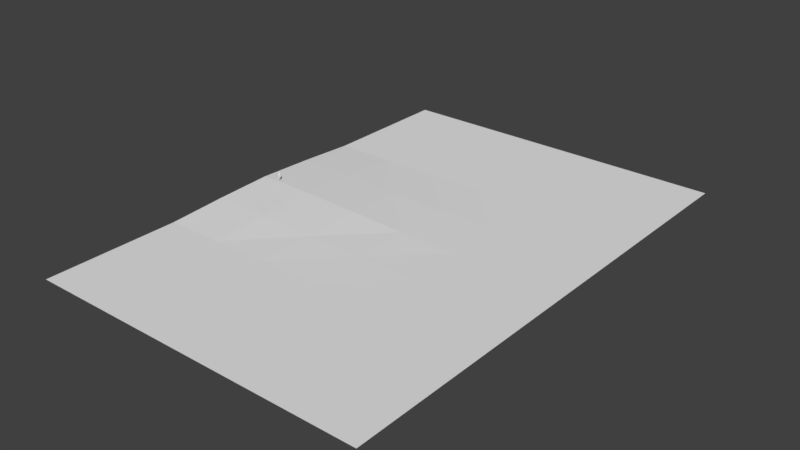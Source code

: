 # Source: kentta02.blend  (saved by Blender 2.78.0; exported with 4.5.12 LTS)
import bpy
from mathutils import Matrix  # noqa: F401  (used for matrix-valued properties, if any)

bpy.ops.wm.read_factory_settings(use_empty=True)
scene = bpy.context.scene
scene.name = 'Scene'

# ---- collections
col_collection_1 = bpy.data.collections.new('Collection 1'); scene.collection.children.link(col_collection_1)

# ---- world
world_world = bpy.data.worlds.new('World'); scene.world = world_world
world_world.color = (0.05088, 0.05088, 0.05088)
world_world.use_sun_shadow = False
world_world.sun_shadow_jitter_overblur = 0.0
world_world.cycles.sampling_method = 'MANUAL'

# ---- meshes
me_plane = bpy.data.meshes.new('Plane')
me_plane.from_pydata([(0.5, 0.0, 0.01235), (1.0, -1.0, 0.0), (0.5, 1.0, 0.02784), (1.0, 1.0, 0.0), (0.5, -1.0, 0.0), (1.0, 0.0, 0.0), (0.5, 0.5, 0.02526), (1.0, 0.5, 0.0), (0.5, -0.5, 0.006534), (1.0, -0.5, 0.0), (2.171, -1.0, 0.0), (2.171, 1.0, 0.0), (2.171, 0.0, 0.0), (2.171, 0.5, 0.0), (2.171, -0.5, 0.0), (1.0, -1.977, 0.0), (0.5, -1.977, 0.0), (2.171, -1.977, 0.0), (-0.5, 0.0, 0.01235), (-1.0, -1.0, 0.0), (-0.5, 1.0, 0.02784), (-1.0, 1.0, 0.0), (0.0, -1.0, 0.0), (0.0, 1.0, 0.04622), (-0.5, -1.0, 0.0), (-1.0, 0.0, 0.0), (0.0, 0.0, 0.03158), (-0.5, 0.5, 0.02526), (-1.0, 0.5, 0.0), (0.0, 0.5, 0.04277), (-0.5, -0.5, 0.006534), (-1.0, -0.5, 0.0), (0.0, -0.5, 0.01149), (-2.171, -1.0, 0.0), (-2.171, 1.0, 0.0), (-2.171, 0.0, 0.0), (-2.171, 0.5, 0.0), (-2.171, -0.5, 0.0), (-1.0, -1.977, 0.0), (0.0, -1.977, 0.0), (-0.5, -1.977, 0.0), (-2.171, -1.977, 0.0)], [], [(6, 7, 3, 2), (32, 8, 0, 26), (29, 6, 2, 23), (8, 9, 5, 0), (26, 0, 6, 29), (0, 5, 7, 6), (4, 1, 9, 8), (22, 4, 8, 32), (5, 9, 14, 12), (3, 7, 13, 11), (7, 5, 12, 13), (9, 1, 10, 14), (10, 1, 15, 17), (4, 22, 39, 16), (1, 4, 16, 15), (27, 20, 21, 28), (32, 26, 18, 30), (29, 23, 20, 27), (30, 18, 25, 31), (26, 29, 27, 18), (18, 27, 28, 25), (24, 30, 31, 19), (22, 32, 30, 24), (25, 35, 37, 31), (21, 34, 36, 28), (28, 36, 35, 25), (31, 37, 33, 19), (33, 41, 38, 19), (24, 40, 39, 22), (19, 38, 40, 24)])
_uv = me_plane.uv_layers.new(name='UVMap')
_uv.uv.foreach_set('vector', [0.6151, 0.5703, 0.7303, 0.5702, 0.7304, 0.6853, 0.6152, 0.6854, 0.5, 0.3402, 0.6151, 0.3401, 0.6151, 0.4552, 0.5, 0.4554, 0.5, 0.5704, 0.6151, 0.5703, 0.6152, 0.6854, 0.5, 0.6855, 0.6151, 0.3401, 0.7302, 0.3401, 0.7302, 0.4551, 0.6151, 0.4552, 0.5, 0.4554, 0.6151, 0.4552, 0.6151, 0.5703, 0.5, 0.5704, 0.6151, 0.4552, 0.7302, 0.4551, 0.7303, 0.5702, 0.6151, 0.5703, 0.615, 0.225, 0.7301, 0.225, 0.7302, 0.3401, 0.6151, 0.3401, 0.4999, 0.225, 0.615, 0.225, 0.6151, 0.3401, 0.5, 0.3402, 0.7302, 0.4551, 0.7302, 0.3401, 0.9997, 0.3399, 0.9998, 0.455, 0.7304, 0.6853, 0.7303, 0.5702, 0.9998, 0.5701, 0.9999, 0.6851, 0.7303, 0.5702, 0.7302, 0.4551, 0.9998, 0.455, 0.9998, 0.5701, 0.7302, 0.3401, 0.7301, 0.225, 0.9997, 0.2248, 0.9997, 0.3399, 0.9997, 0.2248, 0.7301, 0.225, 0.73, 0.0001887, 0.9996, 8.278e-05, 0.615, 0.225, 0.4999, 0.225, 0.4999, 0.0002391, 0.615, 0.0002199, 0.7301, 0.225, 0.615, 0.225, 0.615, 0.0002199, 0.73, 0.0001887, 0.3849, 0.5704, 0.3848, 0.6854, 0.2696, 0.6854, 0.2697, 0.5703, 0.5, 0.3402, 0.5, 0.4554, 0.3848, 0.4552, 0.3848, 0.3401, 0.5, 0.5704, 0.5, 0.6855, 0.3848, 0.6854, 0.3849, 0.5704, 0.3848, 0.3401, 0.3848, 0.4552, 0.2697, 0.4552, 0.2697, 0.3401, 0.5, 0.4554, 0.5, 0.5704, 0.3849, 0.5704, 0.3848, 0.4552, 0.3848, 0.4552, 0.3849, 0.5704, 0.2697, 0.5703, 0.2697, 0.4552, 0.3848, 0.225, 0.3848, 0.3401, 0.2697, 0.3401, 0.2698, 0.225, 0.4999, 0.225, 0.5, 0.3402, 0.3848, 0.3401, 0.3848, 0.225, 0.2697, 0.4552, 0.0001691, 0.4551, 0.0002017, 0.34, 0.2697, 0.3401, 0.2696, 0.6854, 8.278e-05, 0.6852, 0.0001291, 0.5702, 0.2697, 0.5703, 0.2697, 0.5703, 0.0001291, 0.5702, 0.0001691, 0.4551, 0.2697, 0.4552, 0.2697, 0.3401, 0.0002017, 0.34, 0.0002273, 0.225, 0.2698, 0.225, 0.0002273, 0.225, 0.0002647, 0.0002101, 0.2698, 0.0002474, 0.2698, 0.225, 0.3848, 0.225, 0.3848, 0.0002492, 0.4999, 0.0002391, 0.4999, 0.225, 0.2698, 0.225, 0.2698, 0.0002474, 0.3848, 0.0002492, 0.3848, 0.225])
me_plane.use_remesh_preserve_volume = False
me_plane.use_remesh_preserve_attributes = False
me_plane.use_mirror_vertex_groups = False
me_plane.update()
me_cube_002 = bpy.data.meshes.new('Cube.002')
me_cube_002.from_pydata([(1.619, -0.1746, 3.856), (1.547, -0.1302, 3.846), (1.629, -0.3363, 3.885), (1.493, -0.358, 3.883), (1.555, -0.1225, 3.784), (1.64, -0.1758, 3.792), (1.589, -0.4023, 3.141), (1.591, -0.4582, 3.172), (1.538, -0.3968, 3.168), (1.545, -0.4501, 3.191), (1.583, -0.4991, 3.212), (1.555, -0.4036, 3.134), (1.55, -0.3362, 3.165), (1.567, -0.2831, 3.166), (1.581, -0.3314, 3.146), (1.67, -0.212, 3.638), (1.503, -0.1862, 3.644), (1.526, -0.4376, 3.65), (1.471, -0.301, 3.65), (1.576, -0.1378, 3.644), (1.621, -0.4781, 3.576), (1.734, -0.2992, 3.659), (1.571, -0.1336, 3.683), (1.708, -0.4155, 3.729), (1.726, -0.2894, 3.708), (1.66, -0.2106, 3.695), (1.496, -0.1738, 3.689), (1.45, -0.2894, 3.708), (1.654, -0.3698, 3.824), (1.487, -0.1695, 3.85), (1.474, -0.4104, 3.725), (1.576, -0.6414, 3.698), (1.713, -0.4288, 3.641), (1.571, -0.55, 3.779), (1.639, -0.5229, 3.77), (1.507, -0.5412, 3.763), (1.499, -0.5217, 3.705), (1.686, -0.5001, 3.715), (1.577, -0.7059, 3.604), (1.597, -0.5129, 3.632), (1.554, -0.5039, 3.634), (1.637, -0.5077, 3.62), (1.62, -0.6344, 3.691), (1.535, -0.6351, 3.687), (1.524, -0.6211, 3.661), (1.639, -0.6211, 3.661), (1.661, -0.2603, 3.329), (1.591, -0.5976, 3.618), (1.557, -0.6052, 3.626), (1.615, -0.6066, 3.623), (1.605, -0.699, 3.594), (1.549, -0.6933, 3.597), (1.539, -0.6814, 3.582), (1.625, -0.6814, 3.582), (1.58, -0.6935, 3.567), (1.589, -0.6531, 3.557), (1.554, -0.6615, 3.569), (1.612, -0.6677, 3.563), (1.57, -0.2795, 3.362), (1.549, -0.3546, 3.381), (1.629, -0.4921, 3.377), (1.562, -0.4416, 3.391), (1.621, -0.2266, 3.336), (1.683, -0.4644, 3.355), (1.699, -0.364, 3.333), (1.558, -0.4263, 3.512), (1.636, -0.1862, 3.456), (1.721, -0.4528, 3.49), (1.738, -0.3372, 3.468), (1.691, -0.2199, 3.455), (1.569, -0.2446, 3.484), (1.542, -0.3252, 3.528), (1.646, -0.4835, 3.504), (1.546, -0.4384, 3.571), (1.628, -0.162, 3.55), (1.734, -0.3148, 3.58), (1.679, -0.2155, 3.557), (1.552, -0.1884, 3.561), (1.527, -0.315, 3.579), (1.633, -0.4808, 3.54), (1.717, -0.4408, 3.565), (0.1026, 0.3571, 7.338), (0.3284, -0.3187, 7.36), (0.309, 0.1851, 7.345), (0.1263, -0.3659, 6.403), (0.09214, 0.1927, 6.551), (0.1195, -0.3664, 7.547), (0.137, -0.5259, 7.386), (0.29, 0.2102, 6.801), (0.1049, 0.1268, 7.529), (0.1618, -0.5705, 6.704), (0.3612, -0.3134, 6.714), (0.05618, 0.3399, 6.8), (0.375, -0.04733, 7.386), (0.1055, -0.07426, 7.573), (0.3612, -0.02705, 6.738), (0.06688, 0.2603, 7.474), (0.1553, 0.3066, 6.814), (0.2728, 0.1814, 6.683), (0.2264, -0.3428, 7.477), (0.3114, -0.4317, 6.715), (0.1122, -0.5254, 6.415), (0.1941, -0.05467, 6.473), (0.07902, 0.2874, 6.661), (0.36, 0.2287, 7.176), (0.1244, -0.486, 7.483), (0.2231, 0.2788, 7.342), (0.262, -0.4118, 7.364), (0.3025, -0.3423, 6.47), (0.1594, -0.5467, 7.176), (0.1997, 0.1352, 7.476), (0.3949, -0.3039, 7.176), (0.1224, 0.4024, 7.174), (0.4453, -0.02677, 7.176), (0.248, -0.4523, 6.443), (0.1977, -0.44, 7.449), (0.1586, 0.2561, 6.694), (0.1242, 0.2101, 7.473), (0.2582, -0.06313, 7.494), (0.309, -0.05227, 6.562), (0.2463, 0.3383, 7.176), (0.3224, -0.4122, 7.176), (0.1342, -0.1997, 6.326), (0.2364, -0.0197, 6.331), (0.1466, 0.1603, 6.331), (0.3401, 0.2417, 6.957), (0.163, -0.5645, 6.957), (0.3854, -0.3086, 6.957), (0.08231, 0.3614, 6.939), (0.4274, -0.02691, 6.957), (0.2084, 0.3308, 6.956), (0.3445, -0.4125, 6.957), (0.369, -0.1925, 7.375), (0.6663, -0.4857, 5.196), (0.6512, 0.2624, 5.196), (0.5289, -0.4102, 4.289), (0.3148, -0.1267, 6.255), (0.5774, 0.04424, 4.289), (0.3215, 0.1004, 6.255), (0.726, -0.4363, 5.59), (0.6745, 0.2826, 5.529), (0.5755, 0.06909, 4.743), (0.5052, -0.3993, 4.743), (0.3501, 0.3204, 5.196), (0.3501, -0.6766, 5.196), (0.1777, 0.1984, 6.255), (0.2949, -0.5616, 4.289), (0.313, 0.2671, 4.289), (0.165, -0.2294, 6.255), (0.3545, -0.6628, 5.529), (0.3527, 0.4424, 5.529), (0.2645, -0.5771, 4.743), (0.2924, 0.1625, 4.743), (0.7293, -0.355, 3.731), (0.7265, 0.1127, 3.731), (0.4501, -0.5296, 3.731), (0.4681, 0.3301, 3.731), (0.6668, -0.1603, 4.289), (0.3182, -0.01674, 6.255), (0.7306, -0.1968, 5.196), (0.7398, -0.08698, 5.529), (0.6058, -0.2007, 4.743), (0.09493, -0.2099, 7.585), (0.8198, -0.1618, 3.731), (1.109, 0.2666, 0.5405), (0.4537, -0.3043, 6.117), (0.4455, 0.2101, 6.128), (0.2679, -0.4733, 6.072), (0.2684, 0.3599, 6.072), (0.5406, -0.04023, 6.158), (1.071, 0.0696, 2.245), (1.006, 0.2145, 2.245), (0.8549, -0.2005, 2.245), (1.018, -0.07275, 2.245), (0.8655, 0.3146, 2.245), (0.6704, 0.2443, 2.245), (0.592, 0.06548, 2.245), (0.6592, -0.1551, 2.245), (0.8802, 0.1395, 2.988), (1.102, 0.3356, 0.5405), (1.029, 0.1195, 0.5405), (1.072, 0.1902, 0.5405), (0.9856, 0.4245, 0.5405), (0.8675, 0.3399, 0.5405), (0.9011, 0.2285, 0.5405), (0.9584, 0.1686, 0.5405), (1.135, -0.5092, 0.1449), (0.9544, -0.04611, 2.988), (0.3806, 0.2413, 2.988), (0.6713, 0.3224, 2.988), (0.8815, -0.3221, 2.988), (0.2946, -0.0523, 2.988), (0.3842, -0.3757, 2.988), (0.6568, -0.4529, 2.988), (1.109, 0.04962, 1.393), (0.9603, -0.02513, 1.393), (0.7912, 0.02842, 1.393), (0.721, 0.1568, 1.393), (0.8028, 0.43, 1.393), (0.9699, 0.497, 1.393), (1.157, 0.1604, 1.393), (1.087, 0.3691, 1.393), (1.133, 0.02553, 1.819), (0.6775, -0.00504, 1.819), (1.11, 0.346, 1.819), (0.9119, -0.05533, 1.819), (0.6074, 0.1112, 1.819), (0.6892, 0.4157, 1.819), (0.9222, 0.4844, 1.819), (1.185, 0.115, 1.819), (0.8298, 0.1435, 3.36), (0.2661, 0.1867, 3.36), (0.2317, -0.4275, 3.36), (0.9101, -0.104, 3.36), (0.5697, 0.3262, 3.36), (0.8603, -0.3385, 3.36), (0.1473, -0.1112, 3.36), (0.5534, -0.4913, 3.36), (1.073, 0.04638, 2.306), (0.8809, 0.3162, 2.306), (1.011, -0.08591, 2.306), (0.5614, 0.04185, 2.306), (0.8686, -0.2204, 2.306), (0.9999, 0.1995, 2.306), (0.6475, 0.2435, 2.306), (0.6352, -0.164, 2.306), (0.6424, -0.4704, 5.801), (0.6447, 0.335, 5.801), (0.3055, -0.6181, 5.801), (0.3048, 0.4512, 5.801), (0.7728, -0.4072, 5.783), (0.7766, -0.3597, 5.579), (0.7638, 0.3005, 5.797), (0.7494, 0.252, 5.589), (0.749, -0.07083, 5.534), (1.004, -0.3069, 5.612), (0.8199, 0.1929, 6.009), (0.8468, -0.03432, 6.085), (0.7904, -0.2565, 6.028), (0.8256, -0.3402, 5.78), (0.7884, -0.3362, 5.566), (0.8383, 0.2895, 5.78), (0.7864, 0.2482, 5.566), (0.7569, -0.05784, 5.532), (1.265, -0.1556, 4.911), (0.8854, 0.1667, 5.959), (0.9403, -0.02919, 6.022), (0.8636, -0.2198, 5.983), (0.8713, -0.2398, 5.474), (1.004, 0.2621, 5.612), (0.863, 0.2121, 5.501), (0.7847, -0.05587, 5.422), (1.567, -0.4166, 3.832), (1.146, 0.1574, 5.722), (1.175, -0.02898, 5.745), (1.146, -0.22, 5.722), (1.148, -0.1377, 4.875), (1.265, 0.27, 4.911), (1.148, 0.235, 4.875), (1.124, 0.04701, 4.868), (1.382, 0.1966, 4.946), (1.406, 0.06588, 4.954), (1.382, -0.06812, 4.946), (1.556, -0.377, 3.889), (1.467, -0.2696, 3.808), (1.661, -0.253, 3.871), (1.696, -0.2696, 3.808), (1.471, -0.2544, 3.864), (0.2074, -0.2127, 6.438), (0.3612, -0.1789, 6.721), (0.2556, -0.1897, 7.497), (0.3115, -0.1878, 6.508), (0.4311, -0.168, 7.176), (0.2425, -0.121, 6.331), (0.4151, -0.16, 6.957), (0.3582, 0.1051, 7.366), (0.1558, 0.0869, 6.52), (0.3412, 0.09565, 6.769), (0.09464, 0.03095, 7.547), (0.2728, 0.06266, 6.611), (0.4177, 0.1217, 7.178), (0.2369, 0.0797, 7.483), (0.225, 0.07802, 6.331), (0.404, 0.09625, 6.957), (0.1964, -0.03415, 6.419), (0.1033, 0.1193, 6.429), (0.1305, -0.2235, 6.383), (0.1963, -0.1548, 6.404), (0.1867, 0.05443, 6.43), (1.264, -0.2323, 4.503), (1.236, -0.07015, 4.495), (1.554, -0.05444, 4.564), (1.524, -0.1729, 4.56), (1.394, -0.2489, 4.532), (1.523, 0.06083, 4.557), (1.263, 0.09297, 4.499), (1.393, 0.1256, 4.527), (0.7971, 0.1101, 3.559), (0.1441, 0.1452, 3.688), (0.1376, -0.5115, 3.61), (0.8775, -0.1345, 3.556), (0.5027, 0.3288, 3.605), (0.7912, -0.3472, 3.556), (0.06021, -0.1606, 3.706), (0.4852, -0.5166, 3.605), (0.6291, -0.4008, 4.01), (0.6702, 0.104, 4.01), (0.3725, -0.5638, 4.01), (0.3906, 0.3534, 4.01), (0.7433, -0.1611, 4.01), (1.169, -0.1446, 4.824), (1.421, 0.05708, 4.904), (1.283, -0.1624, 4.86), (1.398, 0.1866, 4.897), (1.146, 0.03839, 4.817), (1.398, -0.07569, 4.897), (1.169, 0.2246, 4.824), (1.283, 0.2594, 4.86), (1.056, 0.4372, 0.02937), (1.006, 0.5237, 0.03711), (0.9805, 0.2855, 0.02856), (1.036, 0.3372, 0.02856), (0.8973, 0.5365, 0.05487), (0.831, 0.497, 0.06021), (0.8101, 0.3717, 0.06021), (0.8616, 0.3052, 0.02856), (0.9394, 0.4086, 0.03597), (1.213, -0.4818, 0.1411), (0.9845, -0.4759, 0.1325), (1.032, -0.5229, 0.1384), (1.237, -0.4406, 0.135), (1.272, -0.4236, 0.04909), (1.247, -0.4514, 0.0398), (1.135, -0.5093, 0.03441), (0.9474, -0.4862, 0.04858), (0.9763, -0.4944, 0.04292), (1.175, -0.07327, 0.2576), (0.9952, -0.1399, 0.2824), (0.9261, -0.1167, 0.2691), (1.241, -0.1282, 0.0517), (1.208, -0.1819, 0.02856), (1.12, -0.1176, 0.2824), (1.087, -0.2241, 0.02856), (0.9629, -0.2274, 0.02856), (1.075, -0.1568, 0.2824), (0.8848, -0.1952, 0.04644), (0.9313, 0.5492, 0.1218), (1.026, 0.5109, 0.1133), (1.089, 0.4223, 0.1096), (0.8069, 0.3759, 0.1244), (0.8628, 0.5039, 0.1244), (1.273, -0.4139, 0.07663), (1.25, -0.4787, 0.06472), (0.9429, -0.4774, 0.07583), (0.9803, -0.5205, 0.06621), (1.139, -0.531, 0.06214), (0.874, -0.1618, 0.1063), (1.235, -0.09668, 0.1088), (0.9748, 0.03401, 0.3929), (1.158, 0.1875, 0.06754), (1.115, 0.1349, 0.02856), (0.9348, 0.117, 0.02856), (1.049, 0.000802, 0.3929), (1.128, 0.1144, 0.3645), (0.9154, 0.07621, 0.3805), (1.087, 0.05477, 0.3929), (1.033, 0.09642, 0.02856), (0.8523, 0.1495, 0.0487), (1.175, 0.1799, 0.1221), (0.8453, 0.1297, 0.1131), (1.207, -0.3031, 0.165), (0.9541, -0.3434, 0.1629), (1.164, -0.3245, 0.1855), (1.105, -0.3347, 0.02856), (0.8996, -0.3416, 0.04951), (1.022, -0.3471, 0.1855), (1.266, -0.2794, 0.05144), (1.228, -0.2982, 0.02856), (0.9708, -0.3422, 0.02856), (1.106, -0.3408, 0.1922), (0.901, -0.3501, 0.08855), (1.268, -0.2877, 0.08947), (0.9579, 0.5185, 0.276), (1.102, 0.3835, 0.2716), (1.262, -0.4241, 0.1093), (1.004, -0.5322, 0.1014), (0.8869, -0.1336, 0.1762), (1.053, 0.4689, 0.273), (0.8335, 0.3458, 0.2769), (0.8705, 0.4725, 0.2769), (1.238, -0.493, 0.09961), (0.953, -0.4724, 0.109), (1.14, -0.539, 0.09692), (1.214, -0.07599, 0.1734), (0.8641, 0.1166, 0.218), (1.163, 0.1667, 0.2161), (0.9184, -0.3532, 0.124), (1.251, -0.2974, 0.1243), (1.495, -0.3925, 3.828), (1.486, -0.1727, 3.792), (1.537, -0.1204, 3.902), (1.624, -0.3167, 3.94), (1.469, -0.1555, 3.903), (1.656, -0.2376, 3.928), (1.545, -0.3572, 3.941), (1.452, -0.2403, 3.915), (1.475, -0.3401, 3.932), (1.615, -0.1628, 3.914), (1.161, 0.0159, 4.768), (1.415, -0.09648, 4.846), (1.184, 0.1987, 4.775), (1.3, 0.2331, 4.81), (1.184, -0.164, 4.776), (1.439, 0.03414, 4.853), (1.3, -0.1816, 4.811), (1.415, 0.1615, 4.846), (1.013, -0.05602, 2.187), (0.6741, -0.1175, 2.187), (1.001, 0.2325, 2.187), (0.8574, -0.1725, 2.184), (0.6124, 0.07171, 2.187), (0.6844, 0.2677, 2.187), (0.867, 0.3378, 2.187), (1.061, 0.07579, 2.187), (0.7107, 0.2566, 5.578), (0.6916, 0.3196, 5.802), (0.7031, -0.2776, 6.06), (0.7076, -0.4388, 5.792), (0.7575, -0.3957, 5.584), (0.7215, -0.03711, 6.12), (0.7224, 0.2145, 6.062), (0.7425, -0.08211, 5.532), (0.2072, -0.0209, 6.375), (0.1319, -0.203, 6.355), (0.2098, -0.1285, 6.367), (0.1977, 0.06967, 6.377), (0.1253, 0.1424, 6.38), (-1.619, -0.1746, 3.856), (-1.547, -0.1302, 3.846), (-1.629, -0.3363, 3.885), (-1.493, -0.358, 3.883), (-1.555, -0.1225, 3.784), (-1.64, -0.1758, 3.792), (-1.589, -0.4023, 3.141), (-1.591, -0.4582, 3.172), (-1.538, -0.3968, 3.168), (-1.545, -0.4501, 3.191), (-1.583, -0.4991, 3.212), (-1.555, -0.4036, 3.134), (-1.55, -0.3362, 3.165), (-1.567, -0.2831, 3.166), (-1.581, -0.3314, 3.146), (-1.67, -0.212, 3.638), (-1.503, -0.1862, 3.644), (-1.526, -0.4376, 3.65), (-1.471, -0.301, 3.65), (-1.576, -0.1378, 3.644), (-1.621, -0.4781, 3.576), (-1.734, -0.2992, 3.659), (-1.571, -0.1336, 3.683), (-1.708, -0.4155, 3.729), (-1.726, -0.2894, 3.708), (-1.66, -0.2106, 3.695), (-1.496, -0.1738, 3.689), (-1.45, -0.2894, 3.708), (-1.654, -0.3698, 3.824), (-1.487, -0.1695, 3.85), (-1.474, -0.4104, 3.725), (-1.576, -0.6414, 3.698), (-1.713, -0.4288, 3.641), (-1.571, -0.55, 3.779), (-1.639, -0.5229, 3.77), (-1.507, -0.5412, 3.763), (-1.499, -0.5217, 3.705), (-1.686, -0.5001, 3.715), (-1.577, -0.7059, 3.604), (-1.597, -0.5129, 3.632), (-1.554, -0.5039, 3.634), (-1.637, -0.5077, 3.62), (-1.62, -0.6344, 3.691), (-1.535, -0.6351, 3.687), (-1.524, -0.6211, 3.661), (-1.639, -0.6211, 3.661), (-1.661, -0.2603, 3.329), (-1.591, -0.5976, 3.618), (-1.557, -0.6052, 3.626), (-1.615, -0.6066, 3.623), (-1.605, -0.699, 3.594), (-1.549, -0.6933, 3.597), (-1.539, -0.6814, 3.582), (-1.625, -0.6814, 3.582), (-1.58, -0.6935, 3.567), (-1.589, -0.6531, 3.557), (-1.554, -0.6615, 3.569), (-1.612, -0.6677, 3.563), (-1.57, -0.2795, 3.362), (-1.549, -0.3546, 3.381), (-1.629, -0.4921, 3.377), (-1.562, -0.4416, 3.391), (-1.621, -0.2266, 3.336), (-1.683, -0.4644, 3.355), (-1.699, -0.364, 3.333), (-1.558, -0.4263, 3.512), (-1.636, -0.1862, 3.456), (-1.721, -0.4528, 3.49), (-1.738, -0.3372, 3.468), (-1.691, -0.2199, 3.455), (-1.569, -0.2446, 3.484), (-1.542, -0.3252, 3.528), (-1.646, -0.4835, 3.504), (-1.546, -0.4384, 3.571), (-1.628, -0.162, 3.55), (-1.734, -0.3148, 3.58), (-1.679, -0.2155, 3.557), (-1.552, -0.1884, 3.561), (-1.527, -0.315, 3.579), (-1.633, -0.4808, 3.54), (-1.717, -0.4408, 3.565), (-0.1026, 0.3571, 7.338), (-0.3284, -0.3187, 7.36), (-0.309, 0.1851, 7.345), (-0.1263, -0.3659, 6.403), (-0.09214, 0.1927, 6.551), (-0.1195, -0.3664, 7.547), (-0.137, -0.5259, 7.386), (-0.29, 0.2102, 6.801), (-0.1049, 0.1268, 7.529), (-0.1618, -0.5705, 6.704), (-0.3612, -0.3134, 6.714), (-0.05618, 0.3399, 6.8), (-0.375, -0.04733, 7.386), (-0.1055, -0.07426, 7.573), (-0.3612, -0.02705, 6.738), (-0.06688, 0.2603, 7.474), (-0.1553, 0.3066, 6.814), (-0.2728, 0.1814, 6.683), (-0.2264, -0.3428, 7.477), (-0.3114, -0.4317, 6.715), (-0.1122, -0.5254, 6.415), (-0.1941, -0.05467, 6.473), (-0.07902, 0.2874, 6.661), (-0.36, 0.2287, 7.176), (-0.1244, -0.486, 7.483), (-0.2231, 0.2788, 7.342), (-0.262, -0.4118, 7.364), (-0.3025, -0.3423, 6.47), (-0.1594, -0.5467, 7.176), (-0.1997, 0.1352, 7.476), (-0.3949, -0.3039, 7.176), (-0.1224, 0.4024, 7.174), (-0.4453, -0.02677, 7.176), (-0.248, -0.4523, 6.443), (-0.1977, -0.44, 7.449), (-0.1586, 0.2561, 6.694), (-0.1242, 0.2101, 7.473), (-0.2582, -0.06313, 7.494), (-0.309, -0.05227, 6.562), (-0.2463, 0.3383, 7.176), (-0.3224, -0.4122, 7.176), (-0.1342, -0.1997, 6.326), (-0.2364, -0.0197, 6.331), (-0.1466, 0.1603, 6.331), (-0.3401, 0.2417, 6.957), (-0.163, -0.5645, 6.957), (-0.3854, -0.3086, 6.957), (-0.08231, 0.3614, 6.939), (-0.4274, -0.02691, 6.957), (-0.2084, 0.3308, 6.956), (-0.3445, -0.4125, 6.957), (0.0, -0.3917, 7.568), (0.0, -0.3766, 6.398), (0.0, -0.637, 6.698), (0.0, 0.3582, 6.79), (0.0, 0.2376, 6.563), (0.0, -0.6048, 7.403), (0.0, 0.3971, 7.349), (0.0, 0.1381, 7.559), (0.0, -0.08162, 7.602), (0.0, 0.2908, 6.639), (0.0, 0.2763, 7.472), (0.0, -0.5808, 6.419), (0.0, -0.5397, 7.489), (0.0, -0.6481, 7.176), (0.0, 0.4378, 7.176), (0.0, -0.2327, 6.314), (0.0, 0.2291, 6.331), (-0.369, -0.1925, 7.375), (0.0, -0.6429, 6.957), (0.0, 0.3902, 6.923), (-0.6663, -0.4857, 5.196), (-0.6512, 0.2624, 5.196), (-0.5289, -0.4102, 4.289), (-0.3148, -0.1267, 6.255), (-0.5774, 0.04424, 4.289), (-0.3215, 0.1004, 6.255), (-0.726, -0.4363, 5.59), (-0.6745, 0.2826, 5.529), (-0.5755, 0.06909, 4.743), (-0.5052, -0.3993, 4.743), (-0.3501, 0.3204, 5.196), (-0.3501, -0.6766, 5.196), (-0.1777, 0.1984, 6.255), (-0.2949, -0.5616, 4.289), (-0.313, 0.2671, 4.289), (-0.165, -0.2294, 6.255), (-0.3545, -0.6628, 5.529), (-0.3527, 0.4424, 5.529), (-0.2645, -0.5771, 4.743), (-0.2924, 0.1625, 4.743), (-0.7293, -0.355, 3.731), (-0.7265, 0.1127, 3.731), (-0.4501, -0.5296, 3.731), (-0.4681, 0.3301, 3.731), (-0.6668, -0.1603, 4.289), (-0.3182, -0.01674, 6.255), (-0.7306, -0.1968, 5.196), (-0.7398, -0.08698, 5.529), (-0.6058, -0.2007, 4.743), (-0.09493, -0.2099, 7.585), (-0.8198, -0.1618, 3.731), (-1.109, 0.2666, 0.5405), (-0.4537, -0.3043, 6.117), (-0.4455, 0.2101, 6.128), (-0.2679, -0.4733, 6.072), (-0.2684, 0.3599, 6.072), (-0.5406, -0.04023, 6.158), (-1.071, 0.0696, 2.245), (-1.006, 0.2145, 2.245), (-0.8549, -0.2005, 2.245), (-1.018, -0.07275, 2.245), (-0.8655, 0.3146, 2.245), (-0.6704, 0.2443, 2.245), (-0.592, 0.06548, 2.245), (-0.6592, -0.1551, 2.245), (-0.8802, 0.1395, 2.988), (-1.102, 0.3356, 0.5405), (-1.029, 0.1195, 0.5405), (-1.072, 0.1902, 0.5405), (-0.9856, 0.4245, 0.5405), (-0.8675, 0.3399, 0.5405), (-0.9011, 0.2285, 0.5405), (-0.9584, 0.1686, 0.5405), (-1.135, -0.5092, 0.1449), (-0.9544, -0.04611, 2.988), (-0.3806, 0.2413, 2.988), (-0.6713, 0.3224, 2.988), (-0.8815, -0.3221, 2.988), (-0.2946, -0.0523, 2.988), (-0.3842, -0.3757, 2.988), (-0.6568, -0.4529, 2.988), (-1.109, 0.04962, 1.393), (-0.9603, -0.02513, 1.393), (-0.7912, 0.02842, 1.393), (-0.721, 0.1568, 1.393), (-0.8028, 0.43, 1.393), (-0.9699, 0.497, 1.393), (-1.157, 0.1604, 1.393), (-1.087, 0.3691, 1.393), (-1.133, 0.02553, 1.819), (-0.6775, -0.00504, 1.819), (-1.11, 0.346, 1.819), (-0.9119, -0.05533, 1.819), (-0.6074, 0.1112, 1.819), (-0.6892, 0.4157, 1.819), (-0.9222, 0.4844, 1.819), (-1.185, 0.115, 1.819), (-0.8298, 0.1435, 3.36), (-0.2661, 0.1867, 3.36), (-0.2317, -0.4275, 3.36), (-0.9101, -0.104, 3.36), (-0.5697, 0.3262, 3.36), (-0.8603, -0.3385, 3.36), (-0.1473, -0.1112, 3.36), (-0.5534, -0.4913, 3.36), (-1.073, 0.04638, 2.306), (-0.8809, 0.3162, 2.306), (-1.011, -0.08591, 2.306), (-0.5614, 0.04185, 2.306), (-0.8686, -0.2204, 2.306), (-0.9999, 0.1995, 2.306), (-0.6475, 0.2435, 2.306), (-0.6352, -0.164, 2.306), (-0.6424, -0.4704, 5.801), (-0.6447, 0.335, 5.801), (-0.3055, -0.6181, 5.801), (-0.3048, 0.4512, 5.801), (-0.7728, -0.4072, 5.783), (-0.7766, -0.3597, 5.579), (-0.7638, 0.3005, 5.797), (-0.7494, 0.252, 5.589), (-0.749, -0.07083, 5.534), (-1.004, -0.3069, 5.612), (-0.8199, 0.1929, 6.009), (-0.8468, -0.03432, 6.085), (-0.7904, -0.2565, 6.028), (-0.8256, -0.3402, 5.78), (-0.7884, -0.3362, 5.566), (-0.8383, 0.2895, 5.78), (-0.7864, 0.2482, 5.566), (-0.7569, -0.05784, 5.532), (-1.265, -0.1556, 4.911), (-0.8854, 0.1667, 5.959), (-0.9403, -0.02919, 6.022), (-0.8636, -0.2198, 5.983), (-0.8713, -0.2398, 5.474), (-1.004, 0.2621, 5.612), (-0.863, 0.2121, 5.501), (-0.7847, -0.05587, 5.422), (-1.567, -0.4166, 3.832), (-1.146, 0.1574, 5.722), (-1.175, -0.02898, 5.745), (-1.146, -0.22, 5.722), (-1.148, -0.1377, 4.875), (-1.265, 0.27, 4.911), (-1.148, 0.235, 4.875), (-1.124, 0.04701, 4.868), (-1.382, 0.1966, 4.946), (-1.406, 0.06588, 4.954), (-1.382, -0.06812, 4.946), (-1.556, -0.377, 3.889), (-1.467, -0.2696, 3.808), (-1.661, -0.253, 3.871), (-1.696, -0.2696, 3.808), (-1.471, -0.2544, 3.864), (0.0, 0.3158, 5.196), (0.0, -0.7626, 5.196), (0.0, 0.2879, 4.289), (0.0, 0.2586, 6.255), (0.0, -0.623, 4.289), (0.0, -0.2711, 6.255), (0.0, -0.7417, 5.529), (0.0, 0.4659, 5.529), (0.0, -0.6928, 4.743), (0.0, 0.2145, 4.743), (0.0, 0.2828, 3.792), (0.0, -0.5888, 3.731), (-0.2074, -0.2127, 6.438), (0.0, -0.1701, 3.731), (0.0, -0.545, 6.072), (0.0, 0.4024, 6.072), (0.0, -0.7012, 5.801), (0.0, 0.4876, 5.801), (-0.3612, -0.1789, 6.721), (-0.2556, -0.1897, 7.497), (0.0, -0.2213, 7.606), (-0.3115, -0.1878, 6.508), (-0.4311, -0.168, 7.176), (-0.2425, -0.121, 6.331), (-0.4151, -0.16, 6.957), (-0.3582, 0.1051, 7.366), (-0.1558, 0.0869, 6.52), (-0.3412, 0.09565, 6.769), (-0.09464, 0.03095, 7.547), (-0.2728, 0.06266, 6.611), (-0.4177, 0.1217, 7.178), (-0.2369, 0.0797, 7.483), (0.0, 0.038, 7.584), (-0.225, 0.07802, 6.331), (-0.404, 0.09625, 6.957), (-0.1964, -0.03415, 6.419), (0.0, 0.2062, 6.431), (0.0, -0.261, 6.364), (-0.1033, 0.1193, 6.429), (-0.1305, -0.2235, 6.383), (-0.1963, -0.1548, 6.404), (-0.1867, 0.05443, 6.43), (-1.264, -0.2323, 4.503), (-1.236, -0.07015, 4.495), (-1.554, -0.05444, 4.564), (-1.524, -0.1729, 4.56), (-1.394, -0.2489, 4.532), (-1.523, 0.06083, 4.557), (-1.263, 0.09297, 4.499), (-1.393, 0.1256, 4.527), (-0.7971, 0.1101, 3.559), (-0.1441, 0.1452, 3.688), (-0.1376, -0.5115, 3.61), (-0.8775, -0.1345, 3.556), (-0.5027, 0.3288, 3.605), (-0.7912, -0.3472, 3.556), (-0.06021, -0.1606, 3.706), (-0.4852, -0.5166, 3.605), (-0.6291, -0.4008, 4.01), (-0.6702, 0.104, 4.01), (0.0, -0.623, 4.01), (-0.3725, -0.5638, 4.01), (-0.3906, 0.3534, 4.01), (0.0, 0.3716, 4.01), (-0.7433, -0.1611, 4.01), (-1.169, -0.1446, 4.824), (-1.421, 0.05708, 4.904), (-1.283, -0.1624, 4.86), (-1.398, 0.1866, 4.897), (-1.146, 0.03839, 4.817), (-1.398, -0.07569, 4.897), (-1.169, 0.2246, 4.824), (-1.283, 0.2594, 4.86), (-1.056, 0.4372, 0.02937), (-1.006, 0.5237, 0.03711), (-0.9805, 0.2855, 0.02856), (-1.036, 0.3372, 0.02856), (-0.8973, 0.5365, 0.05487), (-0.831, 0.497, 0.06021), (-0.8101, 0.3717, 0.06021), (-0.8616, 0.3052, 0.02856), (-0.9394, 0.4086, 0.03597), (-1.213, -0.4818, 0.1411), (-0.9845, -0.4759, 0.1325), (-1.032, -0.5229, 0.1384), (-1.237, -0.4406, 0.135), (-1.272, -0.4236, 0.04909), (-1.247, -0.4514, 0.0398), (-1.135, -0.5093, 0.03441), (-0.9474, -0.4862, 0.04858), (-0.9763, -0.4944, 0.04292), (-1.175, -0.07327, 0.2576), (-0.9952, -0.1399, 0.2824), (-0.9261, -0.1167, 0.2691), (-1.241, -0.1282, 0.0517), (-1.208, -0.1819, 0.02856), (-1.12, -0.1176, 0.2824), (-1.087, -0.2241, 0.02856), (-0.9629, -0.2274, 0.02856), (-1.075, -0.1568, 0.2824), (-0.8848, -0.1952, 0.04644), (-0.9313, 0.5492, 0.1218), (-1.026, 0.5109, 0.1133), (-1.089, 0.4223, 0.1096), (-0.8069, 0.3759, 0.1244), (-0.8628, 0.5039, 0.1244), (-1.273, -0.4139, 0.07663), (-1.25, -0.4787, 0.06472), (-0.9429, -0.4774, 0.07583), (-0.9803, -0.5205, 0.06621), (-1.139, -0.531, 0.06214), (-0.874, -0.1618, 0.1063), (-1.235, -0.09668, 0.1088), (-0.9748, 0.03401, 0.3929), (-1.158, 0.1875, 0.06754), (-1.115, 0.1349, 0.02856), (-0.9348, 0.117, 0.02856), (-1.049, 0.000802, 0.3929), (-1.128, 0.1144, 0.3645), (-0.9154, 0.07621, 0.3805), (-1.087, 0.05477, 0.3929), (-1.033, 0.09642, 0.02856), (-0.8523, 0.1495, 0.0487), (-1.175, 0.1799, 0.1221), (-0.8453, 0.1297, 0.1131), (-1.207, -0.3031, 0.165), (-0.9541, -0.3434, 0.1629), (-1.164, -0.3245, 0.1855), (-1.105, -0.3347, 0.02856), (-0.8996, -0.3416, 0.04951), (-1.022, -0.3471, 0.1855), (-1.266, -0.2794, 0.05144), (-1.228, -0.2982, 0.02856), (-0.9708, -0.3422, 0.02856), (-1.106, -0.3408, 0.1922), (-0.901, -0.3501, 0.08855), (-1.268, -0.2877, 0.08947), (-0.9579, 0.5185, 0.276), (-1.102, 0.3835, 0.2716), (-1.262, -0.4241, 0.1093), (-1.004, -0.5322, 0.1014), (-0.8869, -0.1336, 0.1762), (-1.053, 0.4689, 0.273), (-0.8335, 0.3458, 0.2769), (-0.8705, 0.4725, 0.2769), (-1.238, -0.493, 0.09961), (-0.953, -0.4724, 0.109), (-1.14, -0.539, 0.09692), (-1.214, -0.07599, 0.1734), (-0.8641, 0.1166, 0.218), (-1.163, 0.1667, 0.2161), (-0.9184, -0.3532, 0.124), (-1.251, -0.2974, 0.1243), (-1.495, -0.3925, 3.828), (-1.486, -0.1727, 3.792), (-1.537, -0.1204, 3.902), (-1.624, -0.3167, 3.94), (-1.469, -0.1555, 3.903), (-1.656, -0.2376, 3.928), (-1.545, -0.3572, 3.941), (-1.452, -0.2403, 3.915), (-1.475, -0.3401, 3.932), (-1.615, -0.1628, 3.914), (-1.161, 0.0159, 4.768), (-1.415, -0.09648, 4.846), (-1.184, 0.1987, 4.775), (-1.3, 0.2331, 4.81), (-1.184, -0.164, 4.776), (-1.439, 0.03414, 4.853), (-1.3, -0.1816, 4.811), (-1.415, 0.1615, 4.846), (-1.013, -0.05602, 2.187), (-0.6741, -0.1175, 2.187), (-1.001, 0.2325, 2.187), (-0.8574, -0.1725, 2.184), (-0.6124, 0.07171, 2.187), (-0.6844, 0.2677, 2.187), (-0.867, 0.3378, 2.187), (-1.061, 0.07579, 2.187), (-0.7107, 0.2566, 5.578), (-0.6916, 0.3196, 5.802), (-0.7031, -0.2776, 6.06), (-0.7076, -0.4388, 5.792), (-0.7575, -0.3957, 5.584), (-0.7215, -0.03711, 6.12), (-0.7224, 0.2145, 6.062), (-0.7425, -0.08211, 5.532), (-0.2072, -0.0209, 6.375), (0.0, -0.2374, 6.343), (-0.1319, -0.203, 6.355), (-0.2098, -0.1285, 6.367), (-0.1977, 0.06967, 6.377), (0.0, 0.2176, 6.383), (-0.1253, 0.1424, 6.38)], [], [(63, 60, 10, 7), (62, 46, 14, 13), (59, 58, 12, 8), (61, 59, 8, 9), (8, 12, 13, 11), (11, 13, 14, 6), (10, 11, 6, 7), (9, 8, 11, 10), (64, 63, 7, 6), (46, 64, 6, 14), (58, 62, 13, 12), (60, 61, 9, 10), (26, 22, 19, 16), (25, 24, 21, 15), (24, 23, 32, 21), (30, 27, 18, 17), (27, 26, 16, 18), (22, 25, 15, 19), (4, 5, 25, 22), (264, 399, 26, 27), (398, 264, 27, 30), (266, 28, 23, 24), (5, 266, 24, 25), (399, 4, 22, 26), (28, 252, 33, 34), (398, 30, 36, 35), (20, 32, 41, 39), (32, 23, 37, 41), (39, 41, 49, 47), (41, 37, 45, 49), (33, 35, 43, 31), (37, 34, 42, 45), (30, 17, 40, 36), (17, 20, 39, 40), (23, 28, 34, 37), (252, 398, 35, 33), (31, 43, 51, 38), (45, 42, 50, 53), (48, 47, 55, 56), (44, 48, 56, 52), (35, 36, 44, 43), (34, 33, 31, 42), (36, 40, 48, 44), (40, 39, 47, 48), (54, 52, 56, 55), (53, 54, 55, 57), (50, 38, 54, 53), (38, 51, 52, 54), (49, 45, 53, 57), (47, 49, 57, 55), (43, 44, 52, 51), (42, 31, 38, 50), (72, 65, 61, 60), (70, 66, 62, 58), (69, 68, 64, 46), (68, 67, 63, 64), (65, 71, 59, 61), (71, 70, 58, 59), (66, 69, 46, 62), (67, 72, 60, 63), (80, 79, 72, 67), (74, 76, 69, 66), (78, 77, 70, 71), (73, 78, 71, 65), (75, 80, 67, 68), (76, 75, 68, 69), (77, 74, 66, 70), (79, 73, 65, 72), (20, 17, 73, 79), (16, 19, 74, 77), (15, 21, 75, 76), (21, 32, 80, 75), (17, 18, 78, 73), (18, 16, 77, 78), (19, 15, 76, 74), (32, 20, 79, 80), (81, 112, 583, 575), (81, 575, 579, 96), (81, 96, 117, 106), (81, 106, 120, 112), (132, 272, 113, 93), (132, 93, 118, 270), (82, 99, 115, 107), (82, 107, 121, 111), (83, 104, 120, 106), (83, 106, 117, 110), (275, 281, 118, 93), (275, 93, 113, 280), (434, 433, 122, 273), (268, 102, 119, 271), (84, 108, 114, 101), (84, 101, 580, 570), (85, 573, 578, 103), (85, 103, 116, 98), (276, 279, 119, 102), (435, 432, 123, 282), (162, 270, 118, 94), (162, 94, 577, 744), (86, 569, 581, 105), (86, 105, 115, 99), (87, 109, 121, 107), (87, 107, 115, 105), (87, 105, 581, 574), (87, 574, 582, 109), (88, 98, 116, 97), (125, 130, 120, 104), (283, 280, 113, 129), (277, 95, 119, 279), (89, 110, 117, 96), (89, 96, 579, 576), (278, 756, 577, 94), (278, 94, 118, 281), (90, 101, 114, 100), (126, 131, 121, 109), (126, 109, 582, 587), (90, 571, 580, 101), (269, 271, 119, 95), (274, 129, 113, 272), (127, 111, 121, 131), (91, 100, 114, 108), (92, 103, 578, 572), (128, 588, 583, 112), (128, 112, 120, 130), (92, 97, 116, 103), (127, 274, 272, 111), (91, 269, 274, 127), (916, 436, 124, 585), (433, 912, 584, 122), (92, 128, 130, 97), (92, 572, 588, 128), (91, 127, 131, 100), (269, 95, 129, 274), (90, 126, 587, 571), (90, 100, 131, 126), (277, 283, 129, 95), (88, 97, 130, 125), (144, 149, 730, 725), (168, 145, 138, 166), (169, 158, 136, 165), (152, 143, 134, 141), (307, 784, 735, 155), (161, 159, 133, 142), (84, 268, 271, 108), (159, 160, 139, 133), (167, 148, 729, 738), (151, 144, 725, 732), (143, 150, 140, 134), (146, 151, 732, 728), (157, 161, 142, 135), (147, 152, 141, 137), (726, 733, 152, 147), (135, 142, 151, 146), (724, 731, 150, 143), (142, 133, 144, 151), (165, 136, 148, 167), (86, 99, 270, 162), (309, 305, 153, 163), (733, 724, 143, 152), (739, 727, 145, 168), (133, 139, 149, 144), (219, 223, 171, 174), (218, 220, 173, 170), (787, 308, 156, 734), (305, 307, 155, 153), (308, 306, 154, 156), (223, 218, 170, 171), (224, 219, 174, 175), (306, 309, 163, 154), (86, 162, 744, 569), (137, 141, 161, 157), (134, 140, 160, 159), (91, 108, 271, 269), (141, 134, 159, 161), (166, 138, 158, 169), (429, 426, 238, 237), (741, 739, 168, 229), (226, 165, 167, 228), (228, 167, 738, 740), (427, 428, 231, 230), (229, 168, 166, 227), (195, 196, 185, 180), (197, 198, 183, 184), (194, 195, 180, 181), (196, 197, 184, 185), (225, 221, 176, 177), (220, 222, 172, 173), (221, 224, 175, 176), (222, 225, 177, 172), (370, 372, 327, 330), (377, 376, 331, 332), (346, 347, 319, 322), (397, 370, 330, 384), (198, 199, 182, 183), (201, 200, 164, 179), (200, 194, 181, 164), (199, 201, 179, 182), (217, 212, 192, 193), (216, 211, 188, 191), (215, 217, 193, 190), (212, 216, 191, 192), (211, 214, 189, 188), (210, 213, 187, 178), (213, 215, 190, 187), (214, 210, 178, 189), (208, 204, 201, 199), (209, 202, 194, 200), (204, 209, 200, 201), (207, 208, 199, 198), (203, 206, 197, 196), (202, 205, 195, 194), (206, 207, 198, 197), (205, 203, 196, 195), (419, 417, 203, 205), (420, 421, 207, 206), (416, 419, 205, 202), (417, 420, 206, 203), (421, 422, 208, 207), (418, 423, 209, 204), (423, 416, 202, 209), (422, 418, 204, 208), (301, 297, 210, 214), (300, 302, 215, 213), (297, 300, 213, 210), (298, 301, 214, 211), (299, 303, 216, 212), (302, 304, 217, 215), (303, 298, 211, 216), (304, 299, 212, 217), (193, 192, 225, 222), (191, 188, 224, 221), (190, 193, 222, 220), (192, 191, 221, 225), (188, 189, 219, 224), (178, 187, 218, 223), (187, 190, 220, 218), (189, 178, 223, 219), (150, 229, 227, 140), (424, 425, 232, 233), (149, 228, 740, 730), (139, 226, 228, 149), (731, 741, 229, 150), (426, 427, 230, 238), (230, 231, 240, 239), (231, 234, 243, 240), (237, 238, 247, 246), (232, 236, 245, 241), (425, 430, 236, 232), (430, 429, 237, 236), (428, 431, 234, 231), (431, 424, 233, 234), (241, 245, 253, 249), (242, 241, 249, 250), (243, 242, 250, 251), (245, 246, 254, 253), (238, 230, 239, 247), (236, 237, 246, 245), (234, 233, 242, 243), (233, 232, 241, 242), (251, 250, 258, 259), (253, 254, 261, 260), (255, 235, 244, 262), (235, 248, 256, 244), (246, 247, 255, 254), (240, 243, 251, 248), (239, 240, 248, 235), (247, 239, 235, 255), (2, 263, 252, 28), (263, 3, 398, 252), (3, 267, 264, 398), (265, 2, 28, 266), (250, 249, 257, 258), (249, 253, 260, 257), (254, 255, 262, 261), (248, 251, 259, 256), (0, 265, 266, 5), (267, 29, 399, 264), (29, 1, 4, 399), (1, 0, 5, 4), (432, 434, 273, 123), (82, 132, 270, 99), (82, 111, 272, 132), (88, 125, 283, 277), (89, 278, 281, 110), (89, 576, 756, 278), (88, 277, 279, 98), (125, 104, 280, 283), (436, 435, 282, 124), (85, 98, 279, 276), (83, 275, 280, 104), (83, 110, 281, 275), (584, 729, 148, 122), (122, 148, 136, 273), (273, 136, 158, 123), (123, 158, 138, 282), (138, 145, 124, 282), (124, 145, 727, 585), (85, 276, 288, 285), (102, 268, 287, 284), (84, 570, 761, 286), (573, 85, 285, 760), (276, 102, 284, 288), (268, 84, 286, 287), (411, 415, 294, 296), (410, 411, 296, 295), (408, 410, 295, 290), (415, 413, 291, 294), (413, 409, 292, 291), (412, 408, 290, 289), (414, 412, 289, 293), (409, 414, 293, 292), (155, 735, 299, 304), (737, 734, 298, 303), (153, 155, 304, 302), (735, 737, 303, 299), (734, 156, 301, 298), (154, 163, 300, 297), (163, 153, 302, 300), (156, 154, 297, 301), (137, 157, 309, 306), (147, 137, 306, 308), (135, 146, 307, 305), (726, 147, 308, 787), (157, 135, 305, 309), (146, 728, 784, 307), (262, 244, 312, 315), (244, 256, 310, 312), (256, 259, 314, 310), (261, 262, 315, 311), (260, 261, 311, 313), (259, 258, 316, 314), (258, 257, 317, 316), (257, 260, 313, 317), (326, 318, 321, 320), (324, 326, 320, 325), (323, 322, 326, 324), (322, 319, 318, 326), (349, 350, 323, 324), (375, 371, 328, 329), (350, 346, 322, 323), (347, 348, 318, 319), (352, 355, 333, 332), (354, 353, 334, 335), (351, 352, 332, 331), (355, 354, 335, 333), (378, 373, 333, 335), (379, 375, 329, 186), (373, 377, 332, 333), (372, 379, 186, 327), (380, 374, 334, 353), (374, 378, 335, 334), (367, 361, 343, 345), (369, 367, 345, 356), (365, 362, 344, 341), (366, 360, 340, 342), (362, 358, 337, 344), (361, 366, 342, 343), (358, 364, 338, 337), (395, 363, 336, 393), (360, 359, 339, 340), (363, 365, 341, 336), (359, 368, 357, 339), (394, 369, 356, 386), (396, 380, 353, 391), (392, 385, 354, 355), (384, 390, 352, 351), (385, 391, 353, 354), (390, 392, 355, 352), (387, 383, 348, 347), (389, 382, 346, 350), (388, 389, 350, 349), (376, 381, 351, 331), (382, 387, 347, 346), (388, 349, 369, 394), (318, 348, 368, 359), (164, 181, 365, 363), (321, 318, 359, 360), (383, 164, 363, 395), (185, 184, 364, 358), (325, 320, 366, 361), (180, 185, 358, 362), (320, 321, 360, 366), (181, 180, 362, 365), (349, 324, 367, 369), (324, 325, 361, 367), (339, 357, 381, 376), (386, 356, 380, 396), (345, 343, 378, 374), (356, 345, 374, 380), (341, 344, 379, 372), (342, 340, 377, 373), (344, 337, 375, 379), (343, 342, 373, 378), (337, 338, 371, 375), (393, 336, 370, 397), (340, 339, 376, 377), (336, 341, 372, 370), (357, 393, 397, 381), (338, 386, 396, 371), (348, 383, 395, 368), (184, 388, 394, 364), (182, 179, 387, 382), (184, 183, 389, 388), (183, 182, 382, 389), (179, 164, 383, 387), (327, 186, 392, 390), (329, 328, 391, 385), (330, 327, 390, 384), (186, 329, 385, 392), (371, 396, 391, 328), (364, 394, 386, 338), (368, 395, 393, 357), (381, 397, 384, 351), (400, 407, 0, 1), (402, 400, 1, 29), (405, 402, 29, 267), (407, 403, 265, 0), (403, 401, 2, 265), (406, 405, 267, 3), (404, 406, 3, 263), (401, 404, 263, 2), (292, 293, 404, 401), (293, 289, 406, 404), (289, 290, 405, 406), (291, 292, 401, 403), (294, 291, 403, 407), (290, 295, 402, 405), (295, 296, 400, 402), (296, 294, 407, 400), (315, 312, 414, 409), (312, 310, 412, 414), (310, 314, 408, 412), (311, 315, 409, 413), (313, 311, 413, 415), (314, 316, 410, 408), (316, 317, 411, 410), (317, 313, 415, 411), (174, 171, 418, 422), (170, 173, 416, 423), (171, 170, 423, 418), (175, 174, 422, 421), (177, 176, 420, 417), (173, 172, 419, 416), (176, 175, 421, 420), (172, 177, 417, 419), (160, 140, 424, 431), (139, 160, 431, 428), (166, 169, 429, 430), (227, 166, 430, 425), (165, 226, 427, 426), (140, 227, 425, 424), (226, 139, 428, 427), (169, 165, 426, 429), (285, 288, 435, 436), (284, 287, 434, 432), (286, 761, 912, 433), (760, 285, 436, 916), (288, 284, 432, 435), (287, 286, 433, 434), (500, 444, 447, 497), (499, 450, 451, 483), (496, 445, 449, 495), (498, 446, 445, 496), (445, 448, 450, 449), (448, 443, 451, 450), (447, 444, 443, 448), (446, 447, 448, 445), (501, 443, 444, 500), (483, 451, 443, 501), (495, 449, 450, 499), (497, 447, 446, 498), (463, 453, 456, 459), (462, 452, 458, 461), (461, 458, 469, 460), (467, 454, 455, 464), (464, 455, 453, 463), (459, 456, 452, 462), (441, 459, 462, 442), (720, 464, 463, 878), (877, 467, 464, 720), (722, 461, 460, 465), (442, 462, 461, 722), (878, 463, 459, 441), (465, 471, 470, 708), (877, 472, 473, 467), (457, 476, 478, 469), (469, 478, 474, 460), (476, 484, 486, 478), (478, 486, 482, 474), (470, 468, 480, 472), (474, 482, 479, 471), (467, 473, 477, 454), (454, 477, 476, 457), (460, 474, 471, 465), (708, 470, 472, 877), (468, 475, 488, 480), (482, 490, 487, 479), (485, 493, 492, 484), (481, 489, 493, 485), (472, 480, 481, 473), (471, 479, 468, 470), (473, 481, 485, 477), (477, 485, 484, 476), (491, 492, 493, 489), (490, 494, 492, 491), (487, 490, 491, 475), (475, 491, 489, 488), (486, 494, 490, 482), (484, 492, 494, 486), (480, 488, 489, 481), (479, 487, 475, 468), (509, 497, 498, 502), (507, 495, 499, 503), (506, 483, 501, 505), (505, 501, 500, 504), (502, 498, 496, 508), (508, 496, 495, 507), (503, 499, 483, 506), (504, 500, 497, 509), (517, 504, 509, 516), (511, 503, 506, 513), (515, 508, 507, 514), (510, 502, 508, 515), (512, 505, 504, 517), (513, 506, 505, 512), (514, 507, 503, 511), (516, 509, 502, 510), (457, 516, 510, 454), (453, 514, 511, 456), (452, 513, 512, 458), (458, 512, 517, 469), (454, 510, 515, 455), (455, 515, 514, 453), (456, 511, 513, 452), (469, 517, 516, 457), (518, 575, 583, 549), (518, 533, 579, 575), (518, 543, 554, 533), (518, 549, 557, 543), (586, 530, 550, 746), (586, 743, 555, 530), (519, 544, 552, 536), (519, 548, 558, 544), (520, 543, 557, 541), (520, 547, 554, 543), (749, 530, 555, 755), (749, 754, 550, 530), (914, 747, 559, 913), (736, 745, 556, 539), (521, 538, 551, 545), (521, 570, 580, 538), (522, 540, 578, 573), (522, 535, 553, 540), (750, 539, 556, 753), (915, 757, 560, 911), (618, 531, 555, 743), (618, 744, 577, 531), (523, 542, 581, 569), (523, 536, 552, 542), (524, 544, 558, 546), (524, 542, 552, 544), (524, 574, 581, 542), (524, 546, 582, 574), (525, 534, 553, 535), (562, 541, 557, 567), (758, 566, 550, 754), (751, 753, 556, 532), (526, 533, 554, 547), (526, 576, 579, 533), (752, 531, 577, 756), (752, 755, 555, 531), (527, 537, 551, 538), (563, 546, 558, 568), (563, 587, 582, 546), (527, 538, 580, 571), (742, 532, 556, 745), (748, 746, 550, 566), (564, 568, 558, 548), (528, 545, 551, 537), (529, 572, 578, 540), (565, 549, 583, 588), (565, 567, 557, 549), (529, 540, 553, 534), (564, 548, 746, 748), (528, 564, 748, 742), (916, 585, 561, 917), (913, 559, 584, 912), (529, 534, 567, 565), (529, 565, 588, 572), (528, 537, 568, 564), (742, 748, 566, 532), (527, 571, 587, 563), (527, 563, 568, 537), (751, 532, 566, 758), (525, 562, 567, 534), (600, 725, 730, 605), (624, 622, 594, 601), (625, 621, 592, 614), (608, 597, 590, 599), (785, 611, 735, 784), (617, 598, 589, 615), (521, 545, 745, 736), (615, 589, 595, 616), (623, 738, 729, 604), (607, 732, 725, 600), (599, 590, 596, 606), (602, 728, 732, 607), (613, 591, 598, 617), (603, 593, 597, 608), (726, 603, 608, 733), (591, 602, 607, 598), (724, 599, 606, 731), (598, 607, 600, 589), (621, 623, 604, 592), (523, 618, 743, 536), (788, 619, 609, 782), (733, 608, 599, 724), (739, 624, 601, 727), (589, 600, 605, 595), (675, 630, 627, 679), (674, 626, 629, 676), (787, 734, 612, 786), (782, 609, 611, 785), (786, 612, 610, 783), (679, 627, 626, 674), (680, 631, 630, 675), (783, 610, 619, 788), (523, 569, 744, 618), (593, 613, 617, 597), (590, 615, 616, 596), (528, 742, 745, 545), (597, 617, 615, 590), (622, 625, 614, 594), (908, 693, 694, 905), (741, 685, 624, 739), (682, 684, 623, 621), (684, 740, 738, 623), (906, 686, 687, 907), (685, 683, 622, 624), (651, 636, 641, 652), (653, 640, 639, 654), (650, 637, 636, 651), (652, 641, 640, 653), (681, 633, 632, 677), (676, 629, 628, 678), (677, 632, 631, 680), (678, 628, 633, 681), (849, 809, 806, 851), (856, 811, 810, 855), (825, 801, 798, 826), (876, 863, 809, 849), (654, 639, 638, 655), (657, 635, 620, 656), (656, 620, 637, 650), (655, 638, 635, 657), (673, 649, 648, 668), (672, 647, 644, 667), (671, 646, 649, 673), (668, 648, 647, 672), (667, 644, 645, 670), (666, 634, 643, 669), (669, 643, 646, 671), (670, 645, 634, 666), (664, 655, 657, 660), (665, 656, 650, 658), (660, 657, 656, 665), (663, 654, 655, 664), (659, 652, 653, 662), (658, 650, 651, 661), (662, 653, 654, 663), (661, 651, 652, 659), (898, 661, 659, 896), (899, 662, 663, 900), (895, 658, 661, 898), (896, 659, 662, 899), (900, 663, 664, 901), (897, 660, 665, 902), (902, 665, 658, 895), (901, 664, 660, 897), (778, 670, 666, 774), (777, 669, 671, 779), (774, 666, 669, 777), (775, 667, 670, 778), (776, 668, 672, 780), (779, 671, 673, 781), (780, 672, 667, 775), (781, 673, 668, 776), (649, 678, 681, 648), (647, 677, 680, 644), (646, 676, 678, 649), (648, 681, 677, 647), (644, 680, 675, 645), (634, 679, 674, 643), (643, 674, 676, 646), (645, 675, 679, 634), (606, 596, 683, 685), (903, 689, 688, 904), (605, 730, 740, 684), (595, 605, 684, 682), (731, 606, 685, 741), (905, 694, 686, 906), (686, 695, 696, 687), (687, 696, 699, 690), (693, 702, 703, 694), (688, 697, 701, 692), (904, 688, 692, 909), (909, 692, 693, 908), (907, 687, 690, 910), (910, 690, 689, 903), (697, 705, 709, 701), (698, 706, 705, 697), (699, 707, 706, 698), (701, 709, 710, 702), (694, 703, 695, 686), (692, 701, 702, 693), (690, 699, 698, 689), (689, 698, 697, 688), (707, 715, 714, 706), (709, 716, 717, 710), (711, 718, 700, 691), (691, 700, 712, 704), (702, 710, 711, 703), (696, 704, 707, 699), (695, 691, 704, 696), (703, 711, 691, 695), (439, 465, 708, 719), (719, 708, 877, 440), (440, 877, 720, 723), (721, 722, 465, 439), (706, 714, 713, 705), (705, 713, 716, 709), (710, 717, 718, 711), (704, 712, 715, 707), (437, 442, 722, 721), (723, 720, 878, 466), (466, 878, 441, 438), (438, 441, 442, 437), (911, 560, 747, 914), (519, 536, 743, 586), (519, 586, 746, 548), (525, 751, 758, 562), (526, 547, 755, 752), (526, 752, 756, 576), (525, 535, 753, 751), (562, 758, 754, 541), (917, 561, 757, 915), (522, 750, 753, 535), (520, 541, 754, 749), (520, 749, 755, 547), (584, 559, 604, 729), (559, 747, 592, 604), (747, 560, 614, 592), (560, 757, 594, 614), (594, 757, 561, 601), (561, 585, 727, 601), (522, 762, 765, 750), (539, 759, 764, 736), (521, 763, 761, 570), (573, 760, 762, 522), (750, 765, 759, 539), (736, 764, 763, 521), (890, 773, 771, 894), (889, 772, 773, 890), (887, 767, 772, 889), (894, 771, 768, 892), (892, 768, 769, 888), (891, 766, 767, 887), (893, 770, 766, 891), (888, 769, 770, 893), (611, 781, 776, 735), (737, 780, 775, 734), (609, 779, 781, 611), (735, 776, 780, 737), (734, 775, 778, 612), (610, 774, 777, 619), (619, 777, 779, 609), (612, 778, 774, 610), (593, 783, 788, 613), (603, 786, 783, 593), (591, 782, 785, 602), (726, 787, 786, 603), (613, 788, 782, 591), (602, 785, 784, 728), (718, 794, 791, 700), (700, 791, 789, 712), (712, 789, 793, 715), (717, 790, 794, 718), (716, 792, 790, 717), (715, 793, 795, 714), (714, 795, 796, 713), (713, 796, 792, 716), (805, 799, 800, 797), (803, 804, 799, 805), (802, 803, 805, 801), (801, 805, 797, 798), (828, 803, 802, 829), (854, 808, 807, 850), (829, 802, 801, 825), (826, 798, 797, 827), (831, 811, 812, 834), (833, 814, 813, 832), (830, 810, 811, 831), (834, 812, 814, 833), (857, 814, 812, 852), (858, 642, 808, 854), (852, 812, 811, 856), (851, 806, 642, 858), (859, 832, 813, 853), (853, 813, 814, 857), (846, 824, 822, 840), (848, 835, 824, 846), (844, 820, 823, 841), (845, 821, 819, 839), (841, 823, 816, 837), (840, 822, 821, 845), (837, 816, 817, 843), (874, 872, 815, 842), (839, 819, 818, 838), (842, 815, 820, 844), (838, 818, 836, 847), (873, 865, 835, 848), (875, 870, 832, 859), (871, 834, 833, 864), (863, 830, 831, 869), (864, 833, 832, 870), (869, 831, 834, 871), (866, 826, 827, 862), (868, 829, 825, 861), (867, 828, 829, 868), (855, 810, 830, 860), (861, 825, 826, 866), (867, 873, 848, 828), (797, 838, 847, 827), (620, 842, 844, 637), (800, 839, 838, 797), (862, 874, 842, 620), (641, 837, 843, 640), (804, 840, 845, 799), (636, 841, 837, 641), (799, 845, 839, 800), (637, 844, 841, 636), (828, 848, 846, 803), (803, 846, 840, 804), (818, 855, 860, 836), (865, 875, 859, 835), (824, 853, 857, 822), (835, 859, 853, 824), (820, 851, 858, 823), (821, 852, 856, 819), (823, 858, 854, 816), (822, 857, 852, 821), (816, 854, 850, 817), (872, 876, 849, 815), (819, 856, 855, 818), (815, 849, 851, 820), (836, 860, 876, 872), (817, 850, 875, 865), (827, 847, 874, 862), (640, 843, 873, 867), (638, 861, 866, 635), (640, 867, 868, 639), (639, 868, 861, 638), (635, 866, 862, 620), (806, 869, 871, 642), (808, 864, 870, 807), (809, 863, 869, 806), (642, 871, 864, 808), (850, 807, 870, 875), (843, 817, 865, 873), (847, 836, 872, 874), (860, 830, 863, 876), (879, 438, 437, 886), (881, 466, 438, 879), (884, 723, 466, 881), (886, 437, 721, 882), (882, 721, 439, 880), (885, 440, 723, 884), (883, 719, 440, 885), (880, 439, 719, 883), (769, 880, 883, 770), (770, 883, 885, 766), (766, 885, 884, 767), (768, 882, 880, 769), (771, 886, 882, 768), (767, 884, 881, 772), (772, 881, 879, 773), (773, 879, 886, 771), (794, 888, 893, 791), (791, 893, 891, 789), (789, 891, 887, 793), (790, 892, 888, 794), (792, 894, 892, 790), (793, 887, 889, 795), (795, 889, 890, 796), (796, 890, 894, 792), (630, 901, 897, 627), (626, 902, 895, 629), (627, 897, 902, 626), (631, 900, 901, 630), (633, 896, 899, 632), (629, 895, 898, 628), (632, 899, 900, 631), (628, 898, 896, 633), (616, 910, 903, 596), (595, 907, 910, 616), (622, 909, 908, 625), (683, 904, 909, 622), (621, 905, 906, 682), (596, 903, 904, 683), (682, 906, 907, 595), (625, 908, 905, 621), (762, 917, 915, 765), (759, 911, 914, 764), (763, 913, 912, 761), (760, 916, 917, 762), (765, 915, 911, 759), (764, 914, 913, 763)])
me_cube_002.use_remesh_preserve_volume = False
me_cube_002.use_remesh_preserve_attributes = False
me_cube_002.use_mirror_vertex_groups = False
me_cube_002.update()

# ---- objects
ob_ground = bpy.data.objects.new('Ground', me_plane)
ob_character = bpy.data.objects.new('Character', me_cube_002)

# ---- transforms, parenting, visibility, modifiers, constraints
ob_ground.location = (8.358, 0.3576, 0.06606)
ob_ground.rotation_euler = (0.0, -0.0, 1.571)
ob_ground.scale = (30.0, 30.0, 30.0)
ob_ground.lineart.crease_threshold = 0.0
ob_character.location = (-16.35, 0.3576, 2.49)
ob_character.rotation_euler = (0.0, -0.0, 1.571)
ob_character.scale = (0.2401, 0.2401, 0.2401)
ob_character.lineart.crease_threshold = 0.0

# ---- collection membership
col_collection_1.objects.link(ob_ground)
col_collection_1.objects.link(ob_character)

# ---- scene / render settings (as saved in the file)
scene.frame_start = 1; scene.frame_end = 250; scene.frame_set(1)
scene.render.engine = 'BLENDER_EEVEE_NEXT'
scene.render.resolution_percentage = 50
scene.render.dither_intensity = 0.0
scene.cycles.use_denoising = False
scene.cycles.samples = 128
scene.cycles.sampling_pattern = 'TABULATED_SOBOL'
scene.cycles.light_sampling_threshold = 0.0
scene.cycles.use_adaptive_sampling = False
scene.cycles.use_light_tree = False
scene.cycles.blur_glossy = 0.0
scene.cycles.sample_clamp_indirect = 0.0
scene.view_settings.view_transform = 'Standard'
bpy.context.view_layer.update()

# ---- added for rendering (the .blend has no active camera and no usable light): camera, sun
cam_auto = bpy.data.cameras.new('AutoCamera')
cam_auto.lens = 50.0
cam_auto.sensor_width = 36.0
cam_auto.clip_end = 2565.46
ob_auto_camera = bpy.data.objects.new('AutoCamera', cam_auto)
scene.collection.objects.link(ob_auto_camera)
ob_auto_camera.location = (169.188, -175.059, 119.135)
ob_auto_camera.rotation_euler = (1.09748, -7.21219e-08, 0.694738)
scene.camera = ob_auto_camera
light_auto_sun = bpy.data.lights.new('AutoSun', 'SUN')
light_auto_sun.energy = 3.0
light_auto_sun.angle = 0.0523599
ob_auto_sun = bpy.data.objects.new('AutoSun', light_auto_sun)
scene.collection.objects.link(ob_auto_sun)
ob_auto_sun.rotation_euler = (0.872665, 0.174533, 0.523599)
bpy.context.view_layer.update()
